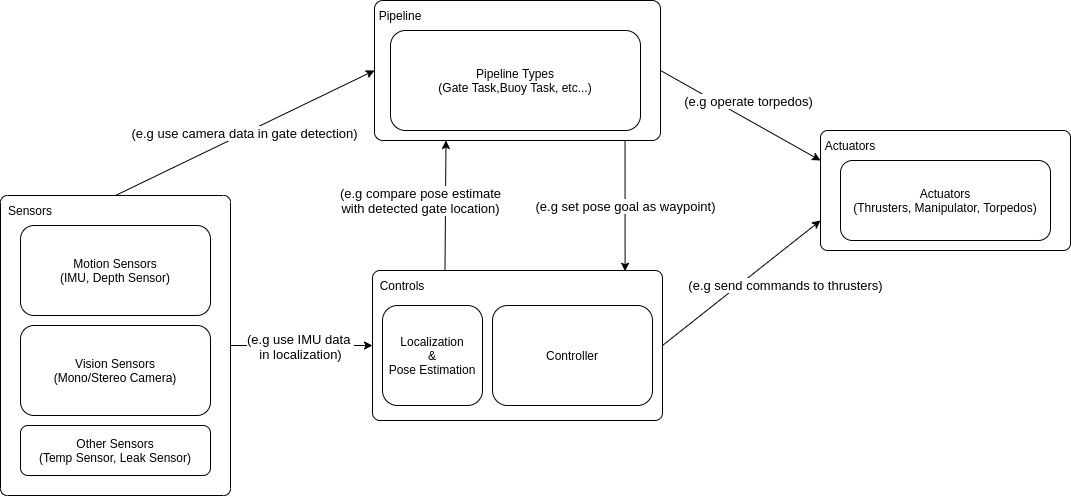

The diagram above was exported from draw.io. Its source (the exported page's mxGraphModel, read from the mxfile embedded in the PNG):
<mxGraphModel dx="936" dy="544" grid="1" gridSize="10" guides="1" tooltips="1" connect="1" arrows="1" fold="1" page="1" pageScale="1" pageWidth="827" pageHeight="1169" math="0" shadow="0">
  <root>
    <mxCell id="0" />
    <mxCell id="1" parent="0" />
    <mxCell id="d0cDi2WNx7LqfU362ucf-9" value="" style="rounded=1;whiteSpace=wrap;html=1;arcSize=5;" vertex="1" parent="1">
      <mxGeometry x="422" y="380" width="290" height="150" as="geometry" />
    </mxCell>
    <mxCell id="d0cDi2WNx7LqfU362ucf-6" value="" style="rounded=1;whiteSpace=wrap;html=1;arcSize=3;" vertex="1" parent="1">
      <mxGeometry x="50" y="305" width="230" height="300" as="geometry" />
    </mxCell>
    <mxCell id="d0cDi2WNx7LqfU362ucf-1" value="" style="rounded=1;whiteSpace=wrap;html=1;arcSize=6;" vertex="1" parent="1">
      <mxGeometry x="424" y="110" width="286" height="140" as="geometry" />
    </mxCell>
    <mxCell id="d0cDi2WNx7LqfU362ucf-3" value="Localization&lt;br&gt;&amp;amp;&lt;br&gt;Pose Estimation" style="rounded=1;whiteSpace=wrap;html=1;" vertex="1" parent="1">
      <mxGeometry x="432" y="415" width="100" height="100" as="geometry" />
    </mxCell>
    <mxCell id="d0cDi2WNx7LqfU362ucf-4" value="Motion Sensors&lt;br&gt;(IMU, Depth Sensor)" style="rounded=1;whiteSpace=wrap;html=1;" vertex="1" parent="1">
      <mxGeometry x="70" y="335" width="190" height="90" as="geometry" />
    </mxCell>
    <mxCell id="d0cDi2WNx7LqfU362ucf-5" value="Vision Sensors&lt;br&gt;(Mono/Stereo Camera)" style="rounded=1;whiteSpace=wrap;html=1;" vertex="1" parent="1">
      <mxGeometry x="70" y="435" width="190" height="90" as="geometry" />
    </mxCell>
    <mxCell id="d0cDi2WNx7LqfU362ucf-7" value="Sensors" style="text;html=1;strokeColor=none;fillColor=none;align=center;verticalAlign=middle;whiteSpace=wrap;rounded=0;" vertex="1" parent="1">
      <mxGeometry x="50" y="305" width="60" height="30" as="geometry" />
    </mxCell>
    <mxCell id="d0cDi2WNx7LqfU362ucf-8" value="Pipeline" style="text;html=1;strokeColor=none;fillColor=none;align=center;verticalAlign=middle;whiteSpace=wrap;rounded=0;" vertex="1" parent="1">
      <mxGeometry x="420" y="110" width="60" height="30" as="geometry" />
    </mxCell>
    <mxCell id="d0cDi2WNx7LqfU362ucf-10" value="Controls" style="text;html=1;strokeColor=none;fillColor=none;align=center;verticalAlign=middle;whiteSpace=wrap;rounded=0;" vertex="1" parent="1">
      <mxGeometry x="422" y="380" width="60" height="30" as="geometry" />
    </mxCell>
    <mxCell id="d0cDi2WNx7LqfU362ucf-11" value="Other Sensors&lt;br&gt;(Temp Sensor, Leak Sensor)" style="rounded=1;whiteSpace=wrap;html=1;" vertex="1" parent="1">
      <mxGeometry x="70" y="535" width="190" height="50" as="geometry" />
    </mxCell>
    <mxCell id="d0cDi2WNx7LqfU362ucf-12" value="Controller" style="rounded=1;whiteSpace=wrap;html=1;" vertex="1" parent="1">
      <mxGeometry x="542" y="415" width="160" height="100" as="geometry" />
    </mxCell>
    <mxCell id="d0cDi2WNx7LqfU362ucf-13" value="Pipeline Types&lt;br&gt;(Gate Task,Buoy Task, etc...)" style="rounded=1;whiteSpace=wrap;html=1;" vertex="1" parent="1">
      <mxGeometry x="440" y="140" width="250" height="100" as="geometry" />
    </mxCell>
    <mxCell id="d0cDi2WNx7LqfU362ucf-16" value="&lt;font style=&quot;font-size: 13px&quot;&gt;(e.g compare pose estimate&lt;br&gt;with detected gate location)&lt;/font&gt;" style="endArrow=classic;html=1;rounded=0;exitX=0.25;exitY=0;exitDx=0;exitDy=0;entryX=0.25;entryY=1;entryDx=0;entryDy=0;" edge="1" parent="1" source="d0cDi2WNx7LqfU362ucf-9" target="d0cDi2WNx7LqfU362ucf-1">
      <mxGeometry x="0.074" y="25" width="50" height="50" relative="1" as="geometry">
        <mxPoint x="660" y="310" as="sourcePoint" />
        <mxPoint x="710" y="260" as="targetPoint" />
        <mxPoint as="offset" />
      </mxGeometry>
    </mxCell>
    <mxCell id="d0cDi2WNx7LqfU362ucf-17" value="&lt;font style=&quot;font-size: 13px&quot;&gt;(e.g set pose goal as waypoint)&lt;/font&gt;" style="endArrow=classic;html=1;rounded=0;exitX=0.876;exitY=1.001;exitDx=0;exitDy=0;entryX=0.871;entryY=0.005;entryDx=0;entryDy=0;exitPerimeter=0;entryPerimeter=0;" edge="1" parent="1" source="d0cDi2WNx7LqfU362ucf-1" target="d0cDi2WNx7LqfU362ucf-9">
      <mxGeometry width="50" height="50" relative="1" as="geometry">
        <mxPoint x="780" y="320" as="sourcePoint" />
        <mxPoint x="830" y="270" as="targetPoint" />
      </mxGeometry>
    </mxCell>
    <mxCell id="d0cDi2WNx7LqfU362ucf-18" value="&lt;br&gt;" style="rounded=1;whiteSpace=wrap;html=1;arcSize=6;" vertex="1" parent="1">
      <mxGeometry x="870" y="240" width="250" height="120" as="geometry" />
    </mxCell>
    <mxCell id="d0cDi2WNx7LqfU362ucf-19" value="" style="endArrow=classic;html=1;rounded=0;entryX=0;entryY=0.5;entryDx=0;entryDy=0;" edge="1" parent="1" source="d0cDi2WNx7LqfU362ucf-6" target="d0cDi2WNx7LqfU362ucf-9">
      <mxGeometry width="50" height="50" relative="1" as="geometry">
        <mxPoint x="350" y="580" as="sourcePoint" />
        <mxPoint x="422" y="493" as="targetPoint" />
      </mxGeometry>
    </mxCell>
    <mxCell id="d0cDi2WNx7LqfU362ucf-27" value="&lt;font style=&quot;font-size: 13px&quot;&gt;(e.g use IMU data&amp;nbsp;&lt;br&gt;in localization)&lt;/font&gt;" style="edgeLabel;html=1;align=center;verticalAlign=middle;resizable=0;points=[];" vertex="1" connectable="0" parent="d0cDi2WNx7LqfU362ucf-19">
      <mxGeometry x="-0.3484" y="3" relative="1" as="geometry">
        <mxPoint x="24" y="3" as="offset" />
      </mxGeometry>
    </mxCell>
    <mxCell id="d0cDi2WNx7LqfU362ucf-20" value="&lt;font style=&quot;font-size: 13px&quot;&gt;(e.g use camera data in gate detection)&lt;/font&gt;" style="endArrow=classic;html=1;rounded=0;exitX=0.5;exitY=0;exitDx=0;exitDy=0;entryX=0;entryY=0.5;entryDx=0;entryDy=0;" edge="1" parent="1" source="d0cDi2WNx7LqfU362ucf-6" target="d0cDi2WNx7LqfU362ucf-1">
      <mxGeometry width="50" height="50" relative="1" as="geometry">
        <mxPoint x="480" y="370" as="sourcePoint" />
        <mxPoint x="530" y="320" as="targetPoint" />
      </mxGeometry>
    </mxCell>
    <mxCell id="d0cDi2WNx7LqfU362ucf-21" value="Actuators" style="text;html=1;strokeColor=none;fillColor=none;align=center;verticalAlign=middle;whiteSpace=wrap;rounded=0;" vertex="1" parent="1">
      <mxGeometry x="870" y="240" width="60" height="30" as="geometry" />
    </mxCell>
    <mxCell id="d0cDi2WNx7LqfU362ucf-22" value="&lt;span&gt;Actuators&lt;br&gt;(Thrusters, Manipulator, Torpedos)&lt;/span&gt;" style="rounded=1;whiteSpace=wrap;html=1;" vertex="1" parent="1">
      <mxGeometry x="890" y="270" width="210" height="80" as="geometry" />
    </mxCell>
    <mxCell id="d0cDi2WNx7LqfU362ucf-23" value="" style="endArrow=classic;html=1;rounded=0;exitX=1;exitY=0.5;exitDx=0;exitDy=0;entryX=0;entryY=0.25;entryDx=0;entryDy=0;" edge="1" parent="1" source="d0cDi2WNx7LqfU362ucf-1" target="d0cDi2WNx7LqfU362ucf-18">
      <mxGeometry width="50" height="50" relative="1" as="geometry">
        <mxPoint x="760" y="190" as="sourcePoint" />
        <mxPoint x="810" y="140" as="targetPoint" />
      </mxGeometry>
    </mxCell>
    <mxCell id="d0cDi2WNx7LqfU362ucf-25" value="&lt;font style=&quot;font-size: 13px&quot;&gt;(e.g operate torpedos)&lt;/font&gt;" style="edgeLabel;html=1;align=center;verticalAlign=middle;resizable=0;points=[];" vertex="1" connectable="0" parent="d0cDi2WNx7LqfU362ucf-23">
      <mxGeometry x="-0.2196" y="-4" relative="1" as="geometry">
        <mxPoint x="27" y="-8" as="offset" />
      </mxGeometry>
    </mxCell>
    <mxCell id="d0cDi2WNx7LqfU362ucf-24" value="" style="endArrow=classic;html=1;rounded=0;exitX=1;exitY=0.5;exitDx=0;exitDy=0;entryX=0;entryY=0.75;entryDx=0;entryDy=0;" edge="1" parent="1" source="d0cDi2WNx7LqfU362ucf-9" target="d0cDi2WNx7LqfU362ucf-18">
      <mxGeometry width="50" height="50" relative="1" as="geometry">
        <mxPoint x="820" y="480" as="sourcePoint" />
        <mxPoint x="870" y="430" as="targetPoint" />
      </mxGeometry>
    </mxCell>
    <mxCell id="d0cDi2WNx7LqfU362ucf-26" value="&lt;font style=&quot;font-size: 13px&quot;&gt;(e.g send commands to thrusters)&lt;/font&gt;" style="edgeLabel;html=1;align=center;verticalAlign=middle;resizable=0;points=[];" vertex="1" connectable="0" parent="d0cDi2WNx7LqfU362ucf-24">
      <mxGeometry x="0.166" y="-1" relative="1" as="geometry">
        <mxPoint x="30" y="12" as="offset" />
      </mxGeometry>
    </mxCell>
  </root>
</mxGraphModel>